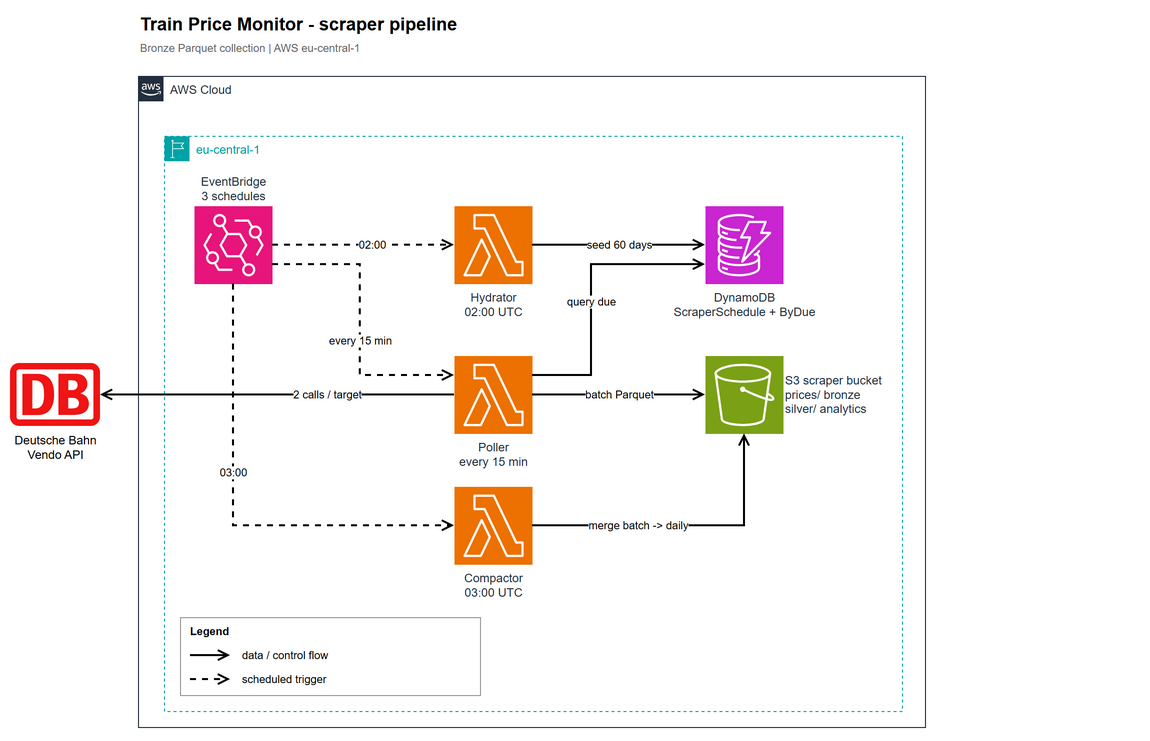

The diagram above was exported from draw.io. Its source (the exported page's mxGraphModel, read from the mxfile embedded in the PNG):
<mxGraphModel dx="1782" dy="1035" grid="0" gridSize="10" guides="1" tooltips="1" connect="1" arrows="1" fold="1" page="1" pageScale="1" pageWidth="1400" pageHeight="850" math="0" shadow="0" adaptiveColors="auto">
  <root>
    <mxCell id="0" />
    <mxCell id="1" parent="0" />
    <mxCell id="t_title" parent="1" style="text;html=1;fontSize=18;fontStyle=1;fontFamily=Arial;align=left;verticalAlign=middle;" value="Train Price Monitor - scraper pipeline" vertex="1">
      <mxGeometry height="28" width="900" x="290" y="62" as="geometry" />
    </mxCell>
    <mxCell id="t_sub" parent="1" style="text;html=1;fontSize=11;fontFamily=Arial;fontColor=#666666;align=left;verticalAlign=middle;" value="Bronze Parquet collection | AWS eu-central-1" vertex="1">
      <mxGeometry height="20" width="1000" x="290" y="90" as="geometry" />
    </mxCell>
    <mxCell id="cloud" parent="1" style="points=[[0,0],[0.25,0],[0.5,0],[0.75,0],[1,0],[1,0.25],[1,0.5],[1,0.75],[1,1],[0.75,1],[0.5,1],[0.25,1],[0,1],[0,0.75],[0,0.5],[0,0.25]];outlineConnect=0;gradientColor=none;html=1;whiteSpace=wrap;fontSize=12;fontStyle=0;fontFamily=Arial;container=1;pointerEvents=0;collapsible=0;recursiveResize=0;shape=mxgraph.aws4.group;grIcon=mxgraph.aws4.group_aws_cloud_alt;strokeColor=#232F3E;fillColor=none;verticalAlign=top;align=left;spacingLeft=30;fontColor=#232F3E;dashed=0;" value="AWS Cloud" vertex="1">
      <mxGeometry height="652" width="787" x="290" y="128" as="geometry" />
    </mxCell>
    <mxCell id="eu" parent="1" style="points=[[0,0],[0.25,0],[0.5,0],[0.75,0],[1,0],[1,0.25],[1,0.5],[1,0.75],[1,1],[0.75,1],[0.5,1],[0.25,1],[0,1],[0,0.75],[0,0.5],[0,0.25]];outlineConnect=0;gradientColor=none;html=1;whiteSpace=wrap;fontSize=12;fontStyle=0;fontFamily=Arial;container=1;pointerEvents=0;collapsible=0;recursiveResize=0;shape=mxgraph.aws4.group;grIcon=mxgraph.aws4.group_region;strokeColor=#00A4A6;fillColor=none;verticalAlign=top;align=left;spacingLeft=30;fontColor=#00A4A6;dashed=1;" value="eu-central-1" vertex="1">
      <mxGeometry height="576" width="738" x="316" y="188" as="geometry" />
    </mxCell>
    <mxCell id="eb" parent="eu" style="sketch=0;points=[[0,0,0],[0.25,0,0],[0.5,0,0],[0.75,0,0],[1,0,0],[0,1,0],[0.25,1,0],[0.5,1,0],[0.75,1,0],[1,1,0],[0,0.25,0],[0,0.5,0],[0,0.75,0],[1,0.25,0],[1,0.5,0],[1,0.75,0]];outlineConnect=0;fontColor=#232F3E;fillColor=#E7157B;strokeColor=#ffffff;dashed=0;html=1;fontStyle=0;aspect=fixed;shape=mxgraph.aws4.resourceIcon;resIcon=mxgraph.aws4.eventbridge;fontSize=12;fontFamily=Arial;labelPosition=center;verticalLabelPosition=top;align=center;verticalAlign=bottom;" value="EventBridge&lt;br&gt;3 schedules" vertex="1">
      <mxGeometry height="78" width="78" x="30" y="70" as="geometry" />
    </mxCell>
    <mxCell id="hyd" parent="eu" style="sketch=0;points=[[0,0,0],[0.25,0,0],[0.5,0,0],[0.75,0,0],[1,0,0],[0,1,0],[0.25,1,0],[0.5,1,0],[0.75,1,0],[1,1,0],[0,0.25,0],[0,0.5,0],[0,0.75,0],[1,0.25,0],[1,0.5,0],[1,0.75,0]];outlineConnect=0;fontColor=#232F3E;fillColor=#ED7100;strokeColor=#ffffff;dashed=0;verticalLabelPosition=bottom;verticalAlign=top;align=center;html=1;fontStyle=0;aspect=fixed;shape=mxgraph.aws4.resourceIcon;resIcon=mxgraph.aws4.lambda;fontSize=12;fontFamily=Arial;" value="Hydrator&lt;br&gt;02:00 UTC" vertex="1">
      <mxGeometry height="78" width="78" x="290" y="70" as="geometry" />
    </mxCell>
    <mxCell id="pol" parent="eu" style="sketch=0;points=[[0,0,0],[0.25,0,0],[0.5,0,0],[0.75,0,0],[1,0,0],[0,1,0],[0.25,1,0],[0.5,1,0],[0.75,1,0],[1,1,0],[0,0.25,0],[0,0.5,0],[0,0.75,0],[1,0.25,0],[1,0.5,0],[1,0.75,0]];outlineConnect=0;fontColor=#232F3E;fillColor=#ED7100;strokeColor=#ffffff;dashed=0;verticalLabelPosition=bottom;verticalAlign=top;align=center;html=1;fontStyle=0;aspect=fixed;shape=mxgraph.aws4.resourceIcon;resIcon=mxgraph.aws4.lambda;fontSize=12;fontFamily=Arial;" value="Poller&lt;br&gt;every 15 min" vertex="1">
      <mxGeometry height="78" width="78" x="290" y="220" as="geometry" />
    </mxCell>
    <mxCell id="com" parent="eu" style="sketch=0;points=[[0,0,0],[0.25,0,0],[0.5,0,0],[0.75,0,0],[1,0,0],[0,1,0],[0.25,1,0],[0.5,1,0],[0.75,1,0],[1,1,0],[0,0.25,0],[0,0.5,0],[0,0.75,0],[1,0.25,0],[1,0.5,0],[1,0.75,0]];outlineConnect=0;fontColor=#232F3E;fillColor=#ED7100;strokeColor=#ffffff;dashed=0;verticalLabelPosition=bottom;verticalAlign=top;align=center;html=1;fontStyle=0;aspect=fixed;shape=mxgraph.aws4.resourceIcon;resIcon=mxgraph.aws4.lambda;fontSize=12;fontFamily=Arial;" value="Compactor&lt;br&gt;03:00 UTC" vertex="1">
      <mxGeometry height="78" width="78" x="290" y="351" as="geometry" />
    </mxCell>
    <mxCell id="ddb" parent="eu" style="sketch=0;points=[[0,0,0],[0.25,0,0],[0.5,0,0],[0.75,0,0],[1,0,0],[0,1,0],[0.25,1,0],[0.5,1,0],[0.75,1,0],[1,1,0],[0,0.25,0],[0,0.5,0],[0,0.75,0],[1,0.25,0],[1,0.5,0],[1,0.75,0]];outlineConnect=0;fontColor=#232F3E;fillColor=#C925D1;strokeColor=#ffffff;dashed=0;verticalLabelPosition=bottom;verticalAlign=top;align=center;html=1;fontStyle=0;aspect=fixed;shape=mxgraph.aws4.resourceIcon;resIcon=mxgraph.aws4.dynamodb;fontSize=12;fontFamily=Arial;" value="DynamoDB&lt;br&gt;ScraperSchedule + ByDue" vertex="1">
      <mxGeometry height="78" width="78" x="541" y="70" as="geometry" />
    </mxCell>
    <mxCell id="s3" parent="eu" style="sketch=0;points=[[0,0,0],[0.25,0,0],[0.5,0,0],[0.75,0,0],[1,0,0],[0,1,0],[0.25,1,0],[0.5,1,0],[0.75,1,0],[1,1,0],[0,0.25,0],[0,0.5,0],[0,0.75,0],[1,0.25,0],[1,0.5,0],[1,0.75,0]];outlineConnect=0;fontColor=#232F3E;fillColor=#7AA116;strokeColor=#ffffff;dashed=0;verticalLabelPosition=middle;verticalAlign=middle;align=left;html=1;fontStyle=0;aspect=fixed;shape=mxgraph.aws4.resourceIcon;resIcon=mxgraph.aws4.s3;fontSize=12;fontFamily=Arial;labelPosition=right;labelPerimeter=1;" value="S3 scraper bucket&lt;br&gt;prices/ bronze&lt;br&gt;silver/ analytics" vertex="1">
      <mxGeometry height="78" width="78" x="541" y="220" as="geometry" />
    </mxCell>
    <mxCell id="e1" edge="1" parent="eu" source="eb" style="edgeStyle=orthogonalEdgeStyle;rounded=0;html=1;endArrow=open;endFill=0;endSize=8;strokeWidth=2;strokeColor=#000000;fontSize=11;fontFamily=Arial;dashed=1;entryX=0;entryY=0.5;entryDx=0;entryDy=0;entryPerimeter=0;" target="hyd" value="&lt;span style='background-color:#ffffff'&gt;02:00&lt;/span&gt;">
      <mxGeometry relative="1" x="0.0968" as="geometry" />
    </mxCell>
    <mxCell id="e2" edge="1" parent="eu" source="eb" style="edgeStyle=orthogonalEdgeStyle;rounded=0;html=1;endArrow=open;endFill=0;endSize=8;strokeWidth=2;strokeColor=#000000;fontSize=11;fontFamily=Arial;dashed=1;exitX=1;exitY=0.75;entryX=0;entryY=0.25;exitDx=0;exitDy=0;exitPerimeter=0;" target="pol" value="&lt;span style='background-color:#ffffff'&gt;every 15 min&lt;/span&gt;">
      <mxGeometry relative="1" x="0.1178" as="geometry">
        <Array as="points">
          <mxPoint x="195.8" y="128.5" />
          <mxPoint x="195.8" y="239.5" />
        </Array>
      </mxGeometry>
    </mxCell>
    <mxCell id="e3" edge="1" parent="eu" source="eb" style="edgeStyle=orthogonalEdgeStyle;rounded=0;html=1;endArrow=open;endFill=0;endSize=8;strokeWidth=2;strokeColor=#000000;fontSize=11;fontFamily=Arial;dashed=1;exitX=0.5;exitY=1;entryX=0;entryY=0.5;entryDx=0;entryDy=0;entryPerimeter=0;" target="com" value="&lt;span style='background-color:#ffffff'&gt;03:00&lt;/span&gt;">
      <mxGeometry relative="1" x="-0.185" as="geometry">
        <mxPoint as="offset" />
      </mxGeometry>
    </mxCell>
    <mxCell id="e4" edge="1" parent="eu" source="hyd" style="edgeStyle=orthogonalEdgeStyle;rounded=0;html=1;endArrow=open;endFill=0;endSize=8;strokeWidth=2;strokeColor=#000000;fontSize=11;fontFamily=Arial;exitX=1;exitY=0.5;entryX=0;entryY=0.5;exitDx=0;exitDy=0;exitPerimeter=0;entryDx=0;entryDy=0;entryPerimeter=0;" target="ddb" value="&lt;span style='background-color:#ffffff'&gt;seed 60 days&lt;/span&gt;">
      <mxGeometry relative="1" x="0.0079" as="geometry" />
    </mxCell>
    <mxCell id="e5" edge="1" parent="eu" source="pol" style="edgeStyle=orthogonalEdgeStyle;rounded=0;html=1;endArrow=open;endFill=0;endSize=8;strokeWidth=2;strokeColor=#000000;fontSize=11;fontFamily=Arial;exitX=1;exitY=0.25;entryX=0;entryY=0.75;exitDx=0;exitDy=0;exitPerimeter=0;" target="ddb" value="&lt;span style='background-color:#ffffff'&gt;query due&lt;/span&gt;">
      <mxGeometry relative="1" x="-0.0634" as="geometry">
        <Array as="points">
          <mxPoint x="427" y="239.5" />
          <mxPoint x="427" y="128.5" />
        </Array>
      </mxGeometry>
    </mxCell>
    <mxCell id="e7" edge="1" parent="eu" source="pol" style="edgeStyle=orthogonalEdgeStyle;rounded=0;html=1;endArrow=open;endFill=0;endSize=8;strokeWidth=2;strokeColor=#000000;fontSize=11;fontFamily=Arial;exitX=1;exitY=0.5;entryX=0;entryY=0.5;" target="s3" value="&lt;span style='background-color:#ffffff'&gt;batch Parquet&lt;/span&gt;">
      <mxGeometry relative="1" as="geometry" />
    </mxCell>
    <mxCell id="e8" edge="1" parent="eu" source="com" style="edgeStyle=orthogonalEdgeStyle;rounded=0;html=1;endArrow=open;endFill=0;endSize=8;strokeWidth=2;strokeColor=#000000;fontSize=11;fontFamily=Arial;startArrow=none;startFill=0;startSize=8;exitX=1;exitY=0.5;entryX=0.5;entryY=1;exitDx=0;exitDy=0;exitPerimeter=0;entryDx=0;entryDy=0;entryPerimeter=0;" target="s3" value="&lt;span style='background-color:#ffffff'&gt;merge batch -&amp;gt; daily&lt;/span&gt;">
      <mxGeometry relative="1" x="-0.3036" as="geometry">
        <mxPoint as="offset" />
      </mxGeometry>
    </mxCell>
    <mxCell id="lg_box" parent="eu" style="rounded=0;whiteSpace=wrap;html=1;fillColor=#ffffff;strokeColor=#999999;" value="" vertex="1">
      <mxGeometry height="78" width="300" x="16" y="482" as="geometry" />
    </mxCell>
    <mxCell id="lg_title" parent="eu" style="text;html=1;fontSize=11;fontStyle=1;fontFamily=Arial;align=left;verticalAlign=middle;" value="Legend" vertex="1">
      <mxGeometry height="20" width="80" x="24" y="486" as="geometry" />
    </mxCell>
    <mxCell id="lg_l0" edge="1" parent="eu" style="endArrow=open;endFill=0;endSize=8;strokeWidth=2;strokeColor=#000000;" value="">
      <mxGeometry relative="1" as="geometry">
        <mxPoint x="26" y="520" as="sourcePoint" />
        <mxPoint x="66" y="520" as="targetPoint" />
      </mxGeometry>
    </mxCell>
    <mxCell id="lg_t0" parent="eu" style="text;html=1;fontSize=11;fontFamily=Arial;align=left;verticalAlign=middle;" value="data / control flow" vertex="1">
      <mxGeometry height="20" width="230" x="76" y="510" as="geometry" />
    </mxCell>
    <mxCell id="lg_l1" edge="1" parent="eu" style="endArrow=open;endFill=0;endSize=8;strokeWidth=2;strokeColor=#000000;dashed=1;" value="">
      <mxGeometry relative="1" as="geometry">
        <mxPoint x="26" y="544" as="sourcePoint" />
        <mxPoint x="66" y="544" as="targetPoint" />
      </mxGeometry>
    </mxCell>
    <mxCell id="lg_t1" parent="eu" style="text;html=1;fontSize=11;fontFamily=Arial;align=left;verticalAlign=middle;" value="scheduled trigger" vertex="1">
      <mxGeometry height="20" width="230" x="76" y="534" as="geometry" />
    </mxCell>
    <mxCell id="vendo" parent="1" style="shape=image;html=1;verticalLabelPosition=bottom;verticalAlign=top;labelPosition=center;align=center;imageAspect=0;aspect=fixed;fontSize=12;fontFamily=Arial;image=data:image/svg+xml,(base64 omitted: 1104 chars);" value="Deutsche Bahn&lt;br&gt;Vendo API" vertex="1">
      <mxGeometry height="63" width="90" x="162" y="415.5" as="geometry" />
    </mxCell>
    <mxCell id="e6" edge="1" parent="1" source="pol" style="edgeStyle=orthogonalEdgeStyle;rounded=0;html=1;endArrow=open;endFill=0;endSize=8;strokeWidth=2;strokeColor=#000000;fontSize=11;fontFamily=Arial;exitX=0;exitY=0.5;entryX=1;entryY=0.5;" target="vendo" value="&lt;span style='background-color:#ffffff'&gt;2 calls / target&lt;/span&gt;">
      <mxGeometry relative="1" x="-0.28" as="geometry" />
    </mxCell>
  </root>
</mxGraphModel>